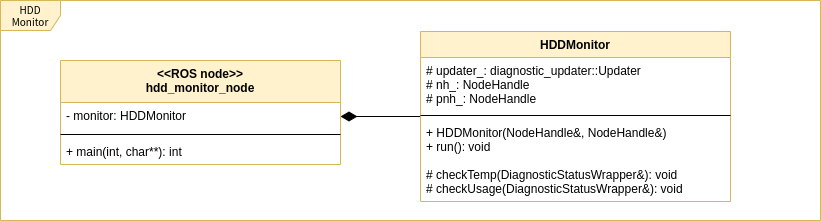

The diagram above was exported from draw.io. Its source (the exported page's mxGraphModel, read from the mxfile embedded in the PNG):
<mxGraphModel dx="1550" dy="833" grid="1" gridSize="10" guides="1" tooltips="1" connect="1" arrows="1" fold="1" page="1" pageScale="1" pageWidth="1100" pageHeight="850" math="0" shadow="0">
  <root>
    <mxCell id="0kiYTiIpp6rMKqQjGfsD-0" />
    <mxCell id="0kiYTiIpp6rMKqQjGfsD-1" parent="0kiYTiIpp6rMKqQjGfsD-0" />
    <mxCell id="0kiYTiIpp6rMKqQjGfsD-2" value="&lt;div&gt;HDD&lt;/div&gt;&lt;div&gt;Monitor&lt;/div&gt;" style="shape=umlFrame;whiteSpace=wrap;html=1;rounded=0;shadow=0;comic=0;labelBackgroundColor=none;strokeWidth=1;fontFamily=Verdana;fontSize=10;align=center;fillColor=#fff2cc;strokeColor=#d6b656;" parent="0kiYTiIpp6rMKqQjGfsD-1" vertex="1">
      <mxGeometry x="20" y="20" width="820" height="220" as="geometry" />
    </mxCell>
    <mxCell id="0kiYTiIpp6rMKqQjGfsD-3" value="" style="endArrow=none;html=1;endSize=12;startArrow=diamondThin;startSize=14;startFill=1;edgeStyle=orthogonalEdgeStyle;align=left;verticalAlign=bottom;endFill=0;" parent="0kiYTiIpp6rMKqQjGfsD-1" source="0kiYTiIpp6rMKqQjGfsD-9" target="0kiYTiIpp6rMKqQjGfsD-12" edge="1">
      <mxGeometry x="-1" y="20" relative="1" as="geometry">
        <mxPoint x="310" y="359" as="sourcePoint" />
        <mxPoint x="350" y="359" as="targetPoint" />
        <mxPoint as="offset" />
      </mxGeometry>
    </mxCell>
    <mxCell id="0kiYTiIpp6rMKqQjGfsD-12" value="HDDMonitor" style="swimlane;fontStyle=1;align=center;verticalAlign=top;childLayout=stackLayout;horizontal=1;startSize=26;horizontalStack=0;resizeParent=1;resizeParentMax=0;resizeLast=0;collapsible=1;marginBottom=0;fillColor=#fff2cc;strokeColor=#d6b656;" parent="0kiYTiIpp6rMKqQjGfsD-1" vertex="1">
      <mxGeometry x="440" y="51" width="310" height="170" as="geometry" />
    </mxCell>
    <mxCell id="0kiYTiIpp6rMKqQjGfsD-13" value="# updater_: diagnostic_updater::Updater&#10;# nh_: NodeHandle&#10;# pnh_: NodeHandle&#10;&#10;" style="text;strokeColor=none;fillColor=none;align=left;verticalAlign=top;spacingLeft=4;spacingRight=4;overflow=hidden;rotatable=0;points=[[0,0.5],[1,0.5]];portConstraint=eastwest;" parent="0kiYTiIpp6rMKqQjGfsD-12" vertex="1">
      <mxGeometry y="26" width="310" height="54" as="geometry" />
    </mxCell>
    <mxCell id="0kiYTiIpp6rMKqQjGfsD-14" value="" style="line;strokeWidth=1;fillColor=none;align=left;verticalAlign=middle;spacingTop=-1;spacingLeft=3;spacingRight=3;rotatable=0;labelPosition=right;points=[];portConstraint=eastwest;" parent="0kiYTiIpp6rMKqQjGfsD-12" vertex="1">
      <mxGeometry y="80" width="310" height="8" as="geometry" />
    </mxCell>
    <mxCell id="0kiYTiIpp6rMKqQjGfsD-15" value="+ HDDMonitor(NodeHandle&amp;, NodeHandle&amp;)&#10;+ run(): void&#10;&#10;# checkTemp(DiagnosticStatusWrapper&amp;): void&#10;# checkUsage(DiagnosticStatusWrapper&amp;): void" style="text;strokeColor=none;fillColor=none;align=left;verticalAlign=top;spacingLeft=4;spacingRight=4;overflow=hidden;rotatable=0;points=[[0,0.5],[1,0.5]];portConstraint=eastwest;" parent="0kiYTiIpp6rMKqQjGfsD-12" vertex="1">
      <mxGeometry y="88" width="310" height="82" as="geometry" />
    </mxCell>
    <mxCell id="0kiYTiIpp6rMKqQjGfsD-8" value="&lt;&lt;ROS node&gt;&gt;&#10;hdd_monitor_node" style="swimlane;fontStyle=1;align=center;verticalAlign=top;childLayout=stackLayout;horizontal=1;startSize=42;horizontalStack=0;resizeParent=1;resizeParentMax=0;resizeLast=0;collapsible=1;marginBottom=0;fillColor=#fff2cc;strokeColor=#d6b656;" parent="0kiYTiIpp6rMKqQjGfsD-1" vertex="1">
      <mxGeometry x="80" y="80" width="280" height="104" as="geometry" />
    </mxCell>
    <mxCell id="0kiYTiIpp6rMKqQjGfsD-9" value="- monitor: HDDMonitor&#10;" style="text;strokeColor=none;fillColor=none;align=left;verticalAlign=top;spacingLeft=4;spacingRight=4;overflow=hidden;rotatable=0;points=[[0,0.5],[1,0.5]];portConstraint=eastwest;" parent="0kiYTiIpp6rMKqQjGfsD-8" vertex="1">
      <mxGeometry y="42" width="280" height="28" as="geometry" />
    </mxCell>
    <mxCell id="0kiYTiIpp6rMKqQjGfsD-10" value="" style="line;strokeWidth=1;fillColor=none;align=left;verticalAlign=middle;spacingTop=-1;spacingLeft=3;spacingRight=3;rotatable=0;labelPosition=right;points=[];portConstraint=eastwest;" parent="0kiYTiIpp6rMKqQjGfsD-8" vertex="1">
      <mxGeometry y="70" width="280" height="8" as="geometry" />
    </mxCell>
    <mxCell id="0kiYTiIpp6rMKqQjGfsD-11" value="+ main(int, char**): int" style="text;strokeColor=none;fillColor=none;align=left;verticalAlign=top;spacingLeft=4;spacingRight=4;overflow=hidden;rotatable=0;points=[[0,0.5],[1,0.5]];portConstraint=eastwest;" parent="0kiYTiIpp6rMKqQjGfsD-8" vertex="1">
      <mxGeometry y="78" width="280" height="26" as="geometry" />
    </mxCell>
  </root>
</mxGraphModel>